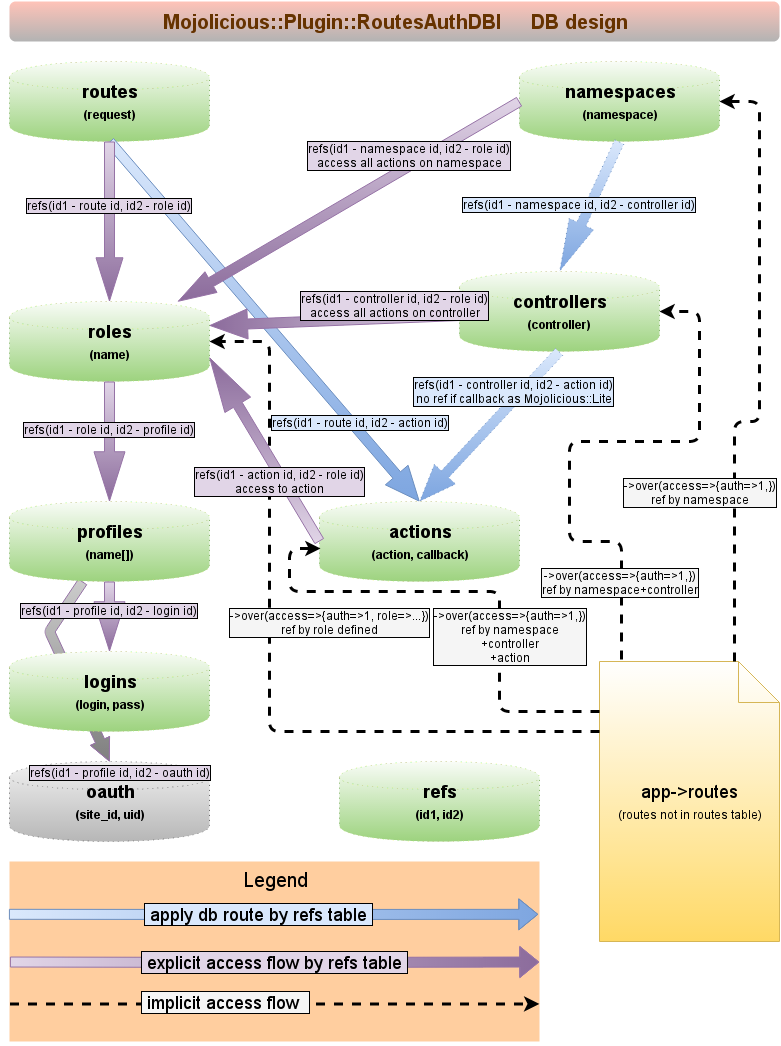

The diagram above was exported from draw.io. Its source (the exported page's mxGraphModel, read from the mxfile embedded in the PNG):
<mxGraphModel dx="594" dy="1559" grid="1" gridSize="10" guides="1" tooltips="1" connect="1" arrows="1" fold="1" page="1" pageScale="1" pageWidth="826" pageHeight="1169" background="#ffffff" math="0" shadow="0">
  <root>
    <mxCell id="0" />
    <mxCell id="1" parent="0" />
    <mxCell id="71" value="oauth&lt;div&gt;&lt;font style=&quot;font-size: 12px&quot;&gt;(site_id, uid)&lt;/font&gt;&lt;/div&gt;" style="shape=cylinder;whiteSpace=wrap;html=1;fontStyle=1;fontSize=18;dashed=1;dashPattern=1 4;plain-gray" vertex="1" parent="1">
      <mxGeometry x="30" y="780" width="200" height="80" as="geometry" />
    </mxCell>
    <mxCell id="72" value="" style="endArrow=classic;html=1;plain-purple;endWidth=10;entryX=0.5;entryY=0;fillColor=#CCCCCC;gradientColor=#808080;shape=flexArrow;strokeWidth=1;endSize=7.04;" edge="1" parent="1" source="19" target="71">
      <mxGeometry width="50" height="50" relative="1" as="geometry">
        <mxPoint x="110" y="700" as="sourcePoint" />
        <mxPoint x="110" y="770" as="targetPoint" />
        <Array as="points">
          <mxPoint x="70" y="650" />
        </Array>
      </mxGeometry>
    </mxCell>
    <mxCell id="73" value="refs(id1 - profile id, id2 - oauth&lt;span style=&quot;line-height: 1.2&quot;&gt;&amp;nbsp;id&lt;/span&gt;&lt;span style=&quot;line-height: 1.2&quot;&gt;)&lt;/span&gt;" style="text;html=1;resizable=0;points=[];align=center;verticalAlign=middle;labelBackgroundColor=#E1D5E7;direction=south;rotation=0;labelBorderColor=#000000;" vertex="1" connectable="0" parent="72">
      <mxGeometry x="-0.213" y="-1" relative="1" as="geometry">
        <mxPoint x="63" y="122" as="offset" />
      </mxGeometry>
    </mxCell>
    <mxCell id="24" value="" style="endArrow=classic;html=1;fontSize=18;entryX=1;entryY=0.5;dashed=1;edgeStyle=orthogonalEdgeStyle;strokeWidth=3;rounded=1;exitX=0.122;exitY=-0.007;exitPerimeter=0;" parent="1" source="22" target="3" edge="1">
      <mxGeometry width="50" height="50" relative="1" as="geometry">
        <mxPoint x="715" y="670" as="sourcePoint" />
        <mxPoint x="60" y="270" as="targetPoint" />
        <Array as="points">
          <mxPoint x="642" y="560" />
          <mxPoint x="590" y="560" />
          <mxPoint x="590" y="460" />
          <mxPoint x="720" y="460" />
          <mxPoint x="720" y="330" />
        </Array>
      </mxGeometry>
    </mxCell>
    <mxCell id="28" value="-&amp;gt;over(access=&amp;gt;{auth=&amp;gt;1,})&lt;div&gt;ref by namespace+&lt;span style=&quot;line-height: 1.2&quot;&gt;controller&lt;/span&gt;&lt;/div&gt;" style="text;html=1;resizable=0;points=[];align=center;verticalAlign=middle;labelBackgroundColor=#F5F5F5;fontSize=12;labelBorderColor=#000000;" parent="24" vertex="1" connectable="0">
      <mxGeometry x="-0.352" y="-1" relative="1" as="geometry">
        <mxPoint x="49" y="55" as="offset" />
      </mxGeometry>
    </mxCell>
    <mxCell id="3" value="controllers&lt;div&gt;&lt;span&gt;&lt;font style=&quot;font-size: 12px&quot;&gt;(&lt;/font&gt;&lt;/span&gt;&lt;span style=&quot;font-size: 12px ; line-height: 1.2&quot;&gt;controller)&lt;/span&gt;&lt;/div&gt;" style="shape=cylinder;whiteSpace=wrap;html=1;plain-green;fontStyle=1;fontSize=18;dashed=1;dashPattern=1 4;fillColor=#FFFFFF;" parent="1" vertex="1">
      <mxGeometry x="480" y="290" width="200" height="80" as="geometry" />
    </mxCell>
    <mxCell id="8" value="" style="endArrow=classic;html=1;shape=flexArrow;plain-blue;dashed=1;dashPattern=1 4;exitX=0.5;exitY=1;endWidth=18;endSize=11.95;entryX=0.5;entryY=0;" parent="1" source="3" target="14" edge="1">
      <mxGeometry width="50" height="50" relative="1" as="geometry">
        <mxPoint x="10" y="320" as="sourcePoint" />
        <mxPoint x="413" y="520" as="targetPoint" />
      </mxGeometry>
    </mxCell>
    <mxCell id="9" value="&lt;span&gt;refs(id1 - controller id, id2 - action id&lt;/span&gt;&lt;span&gt;)&lt;/span&gt;&lt;div&gt;&lt;span&gt;no ref if callback&lt;/span&gt;&lt;span style=&quot;line-height: 1.2&quot;&gt;&amp;nbsp;as Mojolicious::Lite&lt;/span&gt;&lt;/div&gt;" style="text;html=1;resizable=0;points=[];align=center;verticalAlign=middle;labelBackgroundColor=#DAE8FC;labelBorderColor=#000000;" parent="8" vertex="1" connectable="0">
      <mxGeometry x="-0.213" y="-1" relative="1" as="geometry">
        <mxPoint x="10" y="-19" as="offset" />
      </mxGeometry>
    </mxCell>
    <mxCell id="10" value="routes&lt;div&gt;&lt;font style=&quot;font-size: 12px&quot;&gt;(request)&lt;/font&gt;&lt;/div&gt;" style="shape=cylinder;whiteSpace=wrap;html=1;plain-green;fontStyle=1;fontSize=18;dashed=1;dashPattern=1 4;fillColor=#FFFFFF;" parent="1" vertex="1">
      <mxGeometry x="30" y="80" width="200" height="80" as="geometry" />
    </mxCell>
    <mxCell id="11" value="" style="endArrow=classic;html=1;shape=flexArrow;plain-blue;exitX=0.5;exitY=1;entryX=0.5;entryY=0;endWidth=19;endSize=11.14;" parent="1" source="10" target="14" edge="1">
      <mxGeometry width="50" height="50" relative="1" as="geometry">
        <mxPoint x="210" y="400" as="sourcePoint" />
        <mxPoint x="400" y="559" as="targetPoint" />
      </mxGeometry>
    </mxCell>
    <mxCell id="12" value="refs(id1 - route id, id2 - action id&lt;span style=&quot;line-height: 1.2&quot;&gt;)&lt;/span&gt;" style="text;html=1;resizable=0;points=[];align=center;verticalAlign=middle;labelBackgroundColor=#DAE8FC;direction=south;rotation=0;labelBorderColor=#000000;" parent="11" vertex="1" connectable="0">
      <mxGeometry x="-0.213" y="-1" relative="1" as="geometry">
        <mxPoint x="129" y="138" as="offset" />
      </mxGeometry>
    </mxCell>
    <mxCell id="13" value="roles&lt;div&gt;&lt;font style=&quot;font-size: 12px&quot;&gt;(name)&lt;/font&gt;&lt;/div&gt;" style="shape=cylinder;whiteSpace=wrap;html=1;plain-green;fontStyle=1;fontSize=18;dashed=1;dashPattern=1 4;fillColor=#FFFFFF;" parent="1" vertex="1">
      <mxGeometry x="30" y="320" width="200" height="80" as="geometry" />
    </mxCell>
    <mxCell id="14" value="actions&lt;div&gt;&lt;font style=&quot;font-size: 12px&quot;&gt;(action, callback)&lt;/font&gt;&lt;/div&gt;" style="shape=cylinder;whiteSpace=wrap;html=1;plain-green;fontStyle=1;fontSize=18;dashed=1;dashPattern=1 4;fillColor=#FFFFFF;" parent="1" vertex="1">
      <mxGeometry x="340" y="520" width="200" height="80" as="geometry" />
    </mxCell>
    <mxCell id="15" value="" style="endArrow=classic;html=1;shape=flexArrow;plain-purple;endWidth=16;endSize=14.08;" parent="1" source="10" target="13" edge="1">
      <mxGeometry width="50" height="50" relative="1" as="geometry">
        <mxPoint x="90.32871972318344" y="510" as="sourcePoint" />
        <mxPoint x="248" y="759" as="targetPoint" />
      </mxGeometry>
    </mxCell>
    <mxCell id="16" value="refs(id1 - route id, id2 - role id&lt;span style=&quot;line-height: 1.2&quot;&gt;)&lt;/span&gt;" style="text;html=1;resizable=0;points=[];align=center;verticalAlign=middle;labelBackgroundColor=#E1D5E7;direction=south;rotation=0;labelBorderColor=#000000;" parent="15" vertex="1" connectable="0">
      <mxGeometry x="-0.213" y="-1" relative="1" as="geometry">
        <mxPoint as="offset" />
      </mxGeometry>
    </mxCell>
    <mxCell id="17" value="" style="endArrow=classic;html=1;shape=flexArrow;plain-purple;entryX=1;entryY=0.3;endWidth=19;endSize=12.18;gradientDirection=west;" parent="1" source="3" target="13" edge="1">
      <mxGeometry width="50" height="50" relative="1" as="geometry">
        <mxPoint x="492.8089887640449" y="390" as="sourcePoint" />
        <mxPoint x="452" y="617" as="targetPoint" />
      </mxGeometry>
    </mxCell>
    <mxCell id="18" value="&lt;span&gt;refs(id1 - controller id, id2 - role&lt;/span&gt;&lt;span style=&quot;line-height: 1.2&quot;&gt;&amp;nbsp;id&lt;/span&gt;&lt;span style=&quot;line-height: 1.2&quot;&gt;)&lt;/span&gt;&lt;div&gt;&lt;span style=&quot;line-height: 1.2&quot;&gt;access all actions on controller&lt;/span&gt;&lt;/div&gt;" style="text;html=1;resizable=0;points=[];align=center;verticalAlign=bottom;labelBackgroundColor=#E1D5E7;labelBorderColor=#000000;" parent="17" vertex="1" connectable="0">
      <mxGeometry x="-0.213" y="-1" relative="1" as="geometry">
        <mxPoint x="33" y="3" as="offset" />
      </mxGeometry>
    </mxCell>
    <mxCell id="19" value="profiles&lt;div&gt;&lt;font style=&quot;font-size: 12px&quot;&gt;(name[])&lt;/font&gt;&lt;/div&gt;" style="shape=cylinder;whiteSpace=wrap;html=1;plain-green;fontStyle=1;fontSize=18;dashed=1;dashPattern=1 4;fillColor=#FFFFFF;" parent="1" vertex="1">
      <mxGeometry x="30" y="520" width="200" height="80" as="geometry" />
    </mxCell>
    <mxCell id="20" value="" style="endArrow=classic;html=1;shape=flexArrow;plain-purple;endWidth=20;endSize=16.08;" parent="1" source="13" target="19" edge="1">
      <mxGeometry width="50" height="50" relative="1" as="geometry">
        <mxPoint x="219.04761904761904" y="390" as="sourcePoint" />
        <mxPoint x="150.95238095238096" y="520" as="targetPoint" />
      </mxGeometry>
    </mxCell>
    <mxCell id="21" value="refs(id1 - role id, id2 - profile&lt;span style=&quot;line-height: 1.2&quot;&gt;&amp;nbsp;id&lt;/span&gt;&lt;span style=&quot;line-height: 1.2&quot;&gt;)&lt;/span&gt;" style="text;html=1;resizable=0;points=[];align=center;verticalAlign=middle;labelBackgroundColor=#E1D5E7;direction=south;rotation=0;labelBorderColor=#000000;" parent="20" vertex="1" connectable="0">
      <mxGeometry x="-0.213" y="-1" relative="1" as="geometry">
        <mxPoint as="offset" />
      </mxGeometry>
    </mxCell>
    <mxCell id="22" value="app-&amp;gt;routes&lt;div&gt;&lt;font style=&quot;font-size: 12px&quot;&gt;(routes not in routes table)&lt;/font&gt;&lt;/div&gt;" style="shape=note;whiteSpace=wrap;html=1;fontSize=18;plain-yellow;size=41;fillColor=#FFFFFF;shadow=0;comic=0;" parent="1" vertex="1">
      <mxGeometry x="620" y="680" width="180" height="280" as="geometry" />
    </mxCell>
    <mxCell id="25" value="" style="endArrow=classic;html=1;fontSize=18;dashed=1;edgeStyle=orthogonalEdgeStyle;strokeWidth=3;entryX=1;entryY=0.5;rounded=1;" parent="1" target="13" edge="1">
      <mxGeometry width="50" height="50" relative="1" as="geometry">
        <mxPoint x="620" y="750" as="sourcePoint" />
        <mxPoint x="553" y="387" as="targetPoint" />
        <Array as="points">
          <mxPoint x="290" y="750" />
          <mxPoint x="290" y="360" />
        </Array>
      </mxGeometry>
    </mxCell>
    <mxCell id="27" value="-&amp;gt;over(access=&amp;gt;{auth=&amp;gt;1, role=&amp;gt;...})&lt;div&gt;ref by role defined&lt;/div&gt;" style="text;html=1;resizable=0;points=[];align=center;verticalAlign=middle;labelBackgroundColor=#F5F5F5;fontSize=12;labelBorderColor=#000000;" parent="25" vertex="1" connectable="0">
      <mxGeometry x="-0.2465" y="7" relative="1" as="geometry">
        <mxPoint x="24" y="-117" as="offset" />
      </mxGeometry>
    </mxCell>
    <mxCell id="29" value="&lt;font style=&quot;font-size: 20px&quot;&gt;Legend&lt;/font&gt;&lt;div style=&quot;text-align: left&quot;&gt;&lt;br&gt;&lt;/div&gt;" style="text;html=1;strokeColor=none;fillColor=#FFCE9F;align=center;verticalAlign=top;whiteSpace=wrap;overflow=hidden;fontSize=14;labelBorderColor=none;shadow=0;rounded=0;glass=0;" parent="1" vertex="1">
      <mxGeometry x="30" y="880" width="530" height="180" as="geometry" />
    </mxCell>
    <mxCell id="32" value="&lt;span style=&quot;background-color: rgb(218 , 232 , 252)&quot;&gt;&amp;nbsp;apply db route by refs table&amp;nbsp;&lt;/span&gt;" style="endArrow=classic;html=1;shape=flexArrow;entryX=1;entryY=0.25;plain-blue;exitX=0;exitY=0.25;labelBorderColor=#000000;fontSize=18;align=center;gradientDirection=east;" parent="1" edge="1">
      <mxGeometry x="-0.0004" y="15" width="50" height="50" relative="1" as="geometry">
        <mxPoint x="29.41176470588232" y="932.8235294117649" as="sourcePoint" />
        <mxPoint x="558.8235294117646" y="932.8235294117649" as="targetPoint" />
        <Array as="points">
          <mxPoint x="294" y="933" />
        </Array>
        <mxPoint x="-15" y="15" as="offset" />
      </mxGeometry>
    </mxCell>
    <mxCell id="33" value="&lt;span style=&quot;background-color: rgb(225 , 213 , 231)&quot;&gt;&amp;nbsp;explicit access flow by refs table&amp;nbsp;&lt;/span&gt;" style="endArrow=classic;html=1;shape=flexArrow;plain-purple;exitX=0;exitY=0.5;entryX=1;entryY=0.5;fontSize=18;labelBorderColor=#000000;align=center;gradientDirection=east;" parent="1" edge="1">
      <mxGeometry width="50" height="50" relative="1" as="geometry">
        <mxPoint x="30.41176470588232" y="980.5294117647059" as="sourcePoint" />
        <mxPoint x="559.8235294117646" y="980.5294117647059" as="targetPoint" />
        <Array as="points">
          <mxPoint x="295" y="981" />
        </Array>
      </mxGeometry>
    </mxCell>
    <mxCell id="38" value="" style="endArrow=classic;html=1;dashed=1;strokeWidth=3;fontSize=14;align=center;exitX=0;exitY=0.75;entryX=1;entryY=0.75;" parent="1" edge="1">
      <mxGeometry width="50" height="50" relative="1" as="geometry">
        <mxPoint x="30.41176470588232" y="1022.4117647058824" as="sourcePoint" />
        <mxPoint x="559.8235294117646" y="1022.4117647058824" as="targetPoint" />
      </mxGeometry>
    </mxCell>
    <mxCell id="39" value="&amp;nbsp;implicit access flow &amp;nbsp;" style="text;html=1;resizable=0;points=[];align=center;verticalAlign=middle;labelBackgroundColor=#F5F5F5;fontSize=18;labelBorderColor=#000000;spacingLeft=0;horizontal=1;" parent="38" vertex="1" connectable="0">
      <mxGeometry x="-0.1" y="-3" relative="1" as="geometry">
        <mxPoint x="-22" y="-5" as="offset" />
      </mxGeometry>
    </mxCell>
    <mxCell id="40" value="Mojolicious::Plugin::RoutesAuthDBI &amp;nbsp; &amp;nbsp; DB design" style="text;html=1;align=center;verticalAlign=middle;whiteSpace=wrap;overflow=hidden;shadow=0;fontSize=20;fontColor=#663300;fontStyle=1;plain-gray;fillColor=#FFC3B8;strokeColor=none;rounded=1;" parent="1" vertex="1">
      <mxGeometry x="30" y="20" width="770" height="40" as="geometry" />
    </mxCell>
    <mxCell id="46" value="&lt;div&gt;&lt;font&gt;namespaces&lt;/font&gt;&lt;/div&gt;&lt;div&gt;&lt;font style=&quot;font-size: 12px&quot;&gt;(namespace)&lt;/font&gt;&lt;br&gt;&lt;/div&gt;" style="shape=cylinder;whiteSpace=wrap;html=1;plain-green;fontStyle=1;fontSize=18;dashed=1;dashPattern=1 4;fillColor=#FFFFFF;" parent="1" vertex="1">
      <mxGeometry x="540" y="80" width="200" height="80" as="geometry" />
    </mxCell>
    <mxCell id="47" value="" style="endArrow=classic;html=1;shape=flexArrow;entryX=0.5;entryY=0;plain-blue;dashed=1;dashPattern=1 4;exitX=0.5;exitY=1;endWidth=16;endSize=16.94;" parent="1" source="46" target="3" edge="1">
      <mxGeometry width="50" height="50" relative="1" as="geometry">
        <mxPoint x="500" y="190" as="sourcePoint" />
        <mxPoint x="439.66666666666674" y="310.3333333333335" as="targetPoint" />
      </mxGeometry>
    </mxCell>
    <mxCell id="48" value="&lt;span&gt;refs(id1 - namespace id, id2 - controller id&lt;/span&gt;&lt;span&gt;)&lt;/span&gt;" style="text;html=1;resizable=0;points=[];align=center;verticalAlign=middle;labelBackgroundColor=#DAE8FC;labelBorderColor=#000000;" parent="47" vertex="1" connectable="0">
      <mxGeometry x="-0.213" y="-1" relative="1" as="geometry">
        <mxPoint x="-16" y="12" as="offset" />
      </mxGeometry>
    </mxCell>
    <mxCell id="53" value="" style="endArrow=classic;html=1;fontSize=18;entryX=1;entryY=0.5;dashed=1;edgeStyle=orthogonalEdgeStyle;strokeWidth=3;rounded=1;exitX=0.75;exitY=0;" parent="1" source="22" target="46" edge="1">
      <mxGeometry width="50" height="50" relative="1" as="geometry">
        <mxPoint x="635" y="670" as="sourcePoint" />
        <mxPoint x="650" y="340" as="targetPoint" />
        <Array as="points">
          <mxPoint x="755" y="440" />
          <mxPoint x="780" y="440" />
          <mxPoint x="780" y="120" />
        </Array>
      </mxGeometry>
    </mxCell>
    <mxCell id="54" value="-&amp;gt;over(access=&amp;gt;{auth=&amp;gt;1,})&lt;div&gt;ref by namespace&lt;/div&gt;" style="text;html=1;resizable=0;points=[];align=center;verticalAlign=middle;labelBackgroundColor=#F5F5F5;fontSize=12;labelBorderColor=#000000;" parent="53" vertex="1" connectable="0">
      <mxGeometry x="-0.352" y="-1" relative="1" as="geometry">
        <mxPoint x="-36" y="33" as="offset" />
      </mxGeometry>
    </mxCell>
    <mxCell id="55" style="edgeStyle=orthogonalEdgeStyle;shape=flexArrow;rounded=1;html=1;exitX=0.5;exitY=0;entryX=0.5;entryY=0;dashed=1;dashPattern=1 4;jettySize=auto;orthogonalLoop=1;strokeColor=#CDA2BE;strokeWidth=3;fontSize=14;fontColor=#663300;align=center;" parent="1" source="22" target="22" edge="1">
      <mxGeometry relative="1" as="geometry" />
    </mxCell>
    <mxCell id="57" value="" style="endArrow=classic;html=1;fontSize=18;entryX=0.005;entryY=0.588;dashed=1;edgeStyle=orthogonalEdgeStyle;strokeWidth=3;rounded=1;entryPerimeter=0;" parent="1" source="22" target="14" edge="1">
      <mxGeometry width="50" height="50" relative="1" as="geometry">
        <mxPoint x="620" y="805" as="sourcePoint" />
        <mxPoint x="480" y="480" as="targetPoint" />
        <Array as="points">
          <mxPoint x="520" y="730" />
          <mxPoint x="520" y="610" />
          <mxPoint x="310" y="610" />
          <mxPoint x="310" y="567" />
        </Array>
      </mxGeometry>
    </mxCell>
    <mxCell id="58" value="-&amp;gt;over(access=&amp;gt;{auth=&amp;gt;1,})&lt;div&gt;ref by namespace&lt;/div&gt;&lt;div&gt;+&lt;span style=&quot;line-height: 1.2&quot;&gt;controller&lt;/span&gt;&lt;/div&gt;&lt;div&gt;&lt;span style=&quot;line-height: 1.2&quot;&gt;+action&lt;/span&gt;&lt;/div&gt;" style="text;html=1;resizable=0;points=[];align=center;verticalAlign=middle;labelBackgroundColor=#F5F5F5;fontSize=12;labelBorderColor=#000000;" parent="57" vertex="1" connectable="0">
      <mxGeometry x="-0.352" y="-1" relative="1" as="geometry">
        <mxPoint x="9" y="-13" as="offset" />
      </mxGeometry>
    </mxCell>
    <mxCell id="59" style="edgeStyle=orthogonalEdgeStyle;shape=flexArrow;rounded=1;html=1;exitX=0.25;exitY=0;entryX=0.25;entryY=0;dashed=1;dashPattern=1 4;jettySize=auto;orthogonalLoop=1;strokeColor=#CDA2BE;strokeWidth=3;fontSize=14;fontColor=#663300;align=center;" parent="1" source="22" target="22" edge="1">
      <mxGeometry relative="1" as="geometry" />
    </mxCell>
    <mxCell id="60" value="" style="endArrow=classic;html=1;shape=flexArrow;plain-purple;exitX=0;exitY=0.5;endWidth=13;endSize=12.3;sourcePerimeterSpacing=5;" parent="1" source="46" target="13" edge="1">
      <mxGeometry width="50" height="50" relative="1" as="geometry">
        <mxPoint x="470" y="239.67741935483878" as="sourcePoint" />
        <mxPoint x="260" y="260" as="targetPoint" />
      </mxGeometry>
    </mxCell>
    <mxCell id="61" value="&lt;span&gt;refs(id1 - namespace id, id2 - role&lt;/span&gt;&lt;span style=&quot;line-height: 1.2&quot;&gt;&amp;nbsp;id&lt;/span&gt;&lt;span style=&quot;line-height: 1.2&quot;&gt;)&lt;/span&gt;&lt;div&gt;&lt;span style=&quot;line-height: 1.2&quot;&gt;access all actions on namespace&lt;/span&gt;&lt;/div&gt;" style="text;html=1;resizable=0;points=[];align=center;verticalAlign=bottom;labelBackgroundColor=#E1D5E7;labelBorderColor=#000000;" parent="60" vertex="1" connectable="0">
      <mxGeometry x="-0.213" y="-1" relative="1" as="geometry">
        <mxPoint x="25" y="-8" as="offset" />
      </mxGeometry>
    </mxCell>
    <mxCell id="63" value="" style="endArrow=classic;html=1;shape=flexArrow;plain-purple;entryX=1;entryY=0.7;endWidth=19;endSize=17.87;width=10;exitX=0;exitY=0.5;gradientDirection=north;" parent="1" source="14" target="13" edge="1">
      <mxGeometry width="50" height="50" relative="1" as="geometry">
        <mxPoint x="400" y="469.6774193548388" as="sourcePoint" />
        <mxPoint x="190" y="490" as="targetPoint" />
      </mxGeometry>
    </mxCell>
    <mxCell id="64" value="&lt;span&gt;refs(id1 - action id, id2 - role&lt;/span&gt;&lt;span style=&quot;line-height: 1.2&quot;&gt;&amp;nbsp;id&lt;/span&gt;&lt;span style=&quot;line-height: 1.2&quot;&gt;)&lt;/span&gt;&lt;div&gt;&lt;span style=&quot;line-height: 1.2&quot;&gt;access to action&lt;/span&gt;&lt;/div&gt;" style="text;html=1;resizable=0;points=[];align=center;verticalAlign=bottom;labelBackgroundColor=#E1D5E7;labelBorderColor=#000000;" parent="63" vertex="1" connectable="0">
      <mxGeometry x="-0.213" y="-1" relative="1" as="geometry">
        <mxPoint x="2" y="29" as="offset" />
      </mxGeometry>
    </mxCell>
    <mxCell id="65" value="&lt;div&gt;&lt;font&gt;refs&lt;/font&gt;&lt;/div&gt;&lt;div&gt;&lt;font style=&quot;font-size: 12px&quot;&gt;(id1, id2)&lt;/font&gt;&lt;/div&gt;" style="shape=cylinder;whiteSpace=wrap;html=1;plain-green;fontStyle=1;fontSize=18;dashed=1;dashPattern=1 4;fillColor=#FFFFFF;" parent="1" vertex="1">
      <mxGeometry x="360" y="780" width="200" height="80" as="geometry" />
    </mxCell>
    <mxCell id="66" value="logins&lt;div&gt;&lt;font style=&quot;font-size: 12px&quot;&gt;(login, pass)&lt;/font&gt;&lt;/div&gt;" style="shape=cylinder;whiteSpace=wrap;html=1;plain-green;fontStyle=1;fontSize=18;dashed=1;dashPattern=1 4;fillColor=#FFFFFF;" vertex="1" parent="1">
      <mxGeometry x="30" y="670" width="200" height="80" as="geometry" />
    </mxCell>
    <mxCell id="69" value="" style="endArrow=classic;html=1;shape=flexArrow;plain-purple;endWidth=20;endSize=16.08;exitX=0.5;exitY=1;entryX=0.5;entryY=0;" edge="1" parent="1" source="19" target="66">
      <mxGeometry width="50" height="50" relative="1" as="geometry">
        <mxPoint x="129" y="610" as="sourcePoint" />
        <mxPoint x="129" y="730" as="targetPoint" />
      </mxGeometry>
    </mxCell>
    <mxCell id="70" value="refs(id1 - profile id, id2 - login id&lt;span style=&quot;line-height: 1.2&quot;&gt;)&lt;/span&gt;" style="text;html=1;resizable=0;points=[];align=center;verticalAlign=middle;labelBackgroundColor=#E1D5E7;direction=south;rotation=0;labelBorderColor=#000000;" vertex="1" connectable="0" parent="69">
      <mxGeometry x="-0.213" y="-1" relative="1" as="geometry">
        <mxPoint as="offset" />
      </mxGeometry>
    </mxCell>
  </root>
</mxGraphModel>